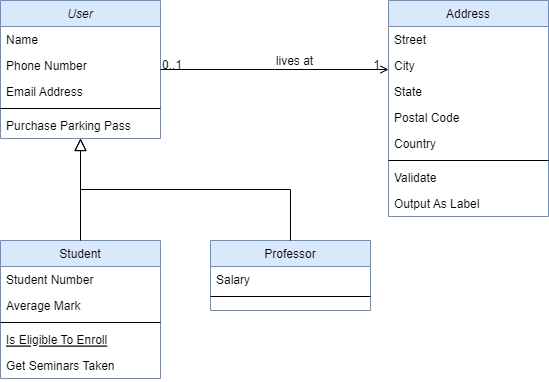

The diagram above was exported from draw.io. Its source (the exported page's mxGraphModel, read from the mxfile embedded in the PNG):
<mxGraphModel dx="1434" dy="764" grid="1" gridSize="10" guides="1" tooltips="1" connect="1" arrows="1" fold="1" page="1" pageScale="1" pageWidth="827" pageHeight="1169" math="0" shadow="0">
  <root>
    <mxCell id="WIyWlLk6GJQsqaUBKTNV-0" />
    <mxCell id="WIyWlLk6GJQsqaUBKTNV-1" parent="WIyWlLk6GJQsqaUBKTNV-0" />
    <mxCell id="zkfFHV4jXpPFQw0GAbJ--0" value="User" style="swimlane;fontStyle=2;align=center;verticalAlign=top;childLayout=stackLayout;horizontal=1;startSize=26;horizontalStack=0;resizeParent=1;resizeLast=0;collapsible=1;marginBottom=0;rounded=0;shadow=0;strokeWidth=1;fillColor=#dae8fc;strokeColor=#6c8ebf;" parent="WIyWlLk6GJQsqaUBKTNV-1" vertex="1">
      <mxGeometry x="120" y="120" width="160" height="138" as="geometry">
        <mxRectangle x="120" y="120" width="160" height="26" as="alternateBounds" />
      </mxGeometry>
    </mxCell>
    <mxCell id="zkfFHV4jXpPFQw0GAbJ--1" value="Name" style="text;align=left;verticalAlign=top;spacingLeft=4;spacingRight=4;overflow=hidden;rotatable=0;points=[[0,0.5],[1,0.5]];portConstraint=eastwest;" parent="zkfFHV4jXpPFQw0GAbJ--0" vertex="1">
      <mxGeometry y="26" width="160" height="26" as="geometry" />
    </mxCell>
    <mxCell id="zkfFHV4jXpPFQw0GAbJ--2" value="Phone Number" style="text;align=left;verticalAlign=top;spacingLeft=4;spacingRight=4;overflow=hidden;rotatable=0;points=[[0,0.5],[1,0.5]];portConstraint=eastwest;rounded=0;shadow=0;html=0;" parent="zkfFHV4jXpPFQw0GAbJ--0" vertex="1">
      <mxGeometry y="52" width="160" height="26" as="geometry" />
    </mxCell>
    <mxCell id="zkfFHV4jXpPFQw0GAbJ--3" value="Email Address" style="text;align=left;verticalAlign=top;spacingLeft=4;spacingRight=4;overflow=hidden;rotatable=0;points=[[0,0.5],[1,0.5]];portConstraint=eastwest;rounded=0;shadow=0;html=0;" parent="zkfFHV4jXpPFQw0GAbJ--0" vertex="1">
      <mxGeometry y="78" width="160" height="26" as="geometry" />
    </mxCell>
    <mxCell id="zkfFHV4jXpPFQw0GAbJ--4" value="" style="line;html=1;strokeWidth=1;align=left;verticalAlign=middle;spacingTop=-1;spacingLeft=3;spacingRight=3;rotatable=0;labelPosition=right;points=[];portConstraint=eastwest;" parent="zkfFHV4jXpPFQw0GAbJ--0" vertex="1">
      <mxGeometry y="104" width="160" height="8" as="geometry" />
    </mxCell>
    <mxCell id="zkfFHV4jXpPFQw0GAbJ--5" value="Purchase Parking Pass" style="text;align=left;verticalAlign=top;spacingLeft=4;spacingRight=4;overflow=hidden;rotatable=0;points=[[0,0.5],[1,0.5]];portConstraint=eastwest;" parent="zkfFHV4jXpPFQw0GAbJ--0" vertex="1">
      <mxGeometry y="112" width="160" height="26" as="geometry" />
    </mxCell>
    <mxCell id="zkfFHV4jXpPFQw0GAbJ--6" value="Student" style="swimlane;fontStyle=0;align=center;verticalAlign=top;childLayout=stackLayout;horizontal=1;startSize=26;horizontalStack=0;resizeParent=1;resizeLast=0;collapsible=1;marginBottom=0;rounded=0;shadow=0;strokeWidth=1;fillColor=#dae8fc;strokeColor=#6c8ebf;" parent="WIyWlLk6GJQsqaUBKTNV-1" vertex="1">
      <mxGeometry x="120" y="360" width="160" height="138" as="geometry">
        <mxRectangle x="130" y="380" width="160" height="26" as="alternateBounds" />
      </mxGeometry>
    </mxCell>
    <mxCell id="zkfFHV4jXpPFQw0GAbJ--7" value="Student Number" style="text;align=left;verticalAlign=top;spacingLeft=4;spacingRight=4;overflow=hidden;rotatable=0;points=[[0,0.5],[1,0.5]];portConstraint=eastwest;" parent="zkfFHV4jXpPFQw0GAbJ--6" vertex="1">
      <mxGeometry y="26" width="160" height="26" as="geometry" />
    </mxCell>
    <mxCell id="zkfFHV4jXpPFQw0GAbJ--8" value="Average Mark" style="text;align=left;verticalAlign=top;spacingLeft=4;spacingRight=4;overflow=hidden;rotatable=0;points=[[0,0.5],[1,0.5]];portConstraint=eastwest;rounded=0;shadow=0;html=0;" parent="zkfFHV4jXpPFQw0GAbJ--6" vertex="1">
      <mxGeometry y="52" width="160" height="26" as="geometry" />
    </mxCell>
    <mxCell id="zkfFHV4jXpPFQw0GAbJ--9" value="" style="line;html=1;strokeWidth=1;align=left;verticalAlign=middle;spacingTop=-1;spacingLeft=3;spacingRight=3;rotatable=0;labelPosition=right;points=[];portConstraint=eastwest;" parent="zkfFHV4jXpPFQw0GAbJ--6" vertex="1">
      <mxGeometry y="78" width="160" height="8" as="geometry" />
    </mxCell>
    <mxCell id="zkfFHV4jXpPFQw0GAbJ--10" value="Is Eligible To Enroll" style="text;align=left;verticalAlign=top;spacingLeft=4;spacingRight=4;overflow=hidden;rotatable=0;points=[[0,0.5],[1,0.5]];portConstraint=eastwest;fontStyle=4" parent="zkfFHV4jXpPFQw0GAbJ--6" vertex="1">
      <mxGeometry y="86" width="160" height="26" as="geometry" />
    </mxCell>
    <mxCell id="zkfFHV4jXpPFQw0GAbJ--11" value="Get Seminars Taken" style="text;align=left;verticalAlign=top;spacingLeft=4;spacingRight=4;overflow=hidden;rotatable=0;points=[[0,0.5],[1,0.5]];portConstraint=eastwest;" parent="zkfFHV4jXpPFQw0GAbJ--6" vertex="1">
      <mxGeometry y="112" width="160" height="26" as="geometry" />
    </mxCell>
    <mxCell id="zkfFHV4jXpPFQw0GAbJ--12" value="" style="endArrow=block;endSize=10;endFill=0;shadow=0;strokeWidth=1;rounded=0;edgeStyle=elbowEdgeStyle;elbow=vertical;" parent="WIyWlLk6GJQsqaUBKTNV-1" source="zkfFHV4jXpPFQw0GAbJ--6" target="zkfFHV4jXpPFQw0GAbJ--0" edge="1">
      <mxGeometry width="160" relative="1" as="geometry">
        <mxPoint x="200" y="203" as="sourcePoint" />
        <mxPoint x="200" y="203" as="targetPoint" />
      </mxGeometry>
    </mxCell>
    <mxCell id="zkfFHV4jXpPFQw0GAbJ--13" value="Professor" style="swimlane;fontStyle=0;align=center;verticalAlign=top;childLayout=stackLayout;horizontal=1;startSize=26;horizontalStack=0;resizeParent=1;resizeLast=0;collapsible=1;marginBottom=0;rounded=0;shadow=0;strokeWidth=1;fillColor=#dae8fc;strokeColor=#6c8ebf;" parent="WIyWlLk6GJQsqaUBKTNV-1" vertex="1">
      <mxGeometry x="330" y="360" width="160" height="70" as="geometry">
        <mxRectangle x="340" y="380" width="170" height="26" as="alternateBounds" />
      </mxGeometry>
    </mxCell>
    <mxCell id="zkfFHV4jXpPFQw0GAbJ--14" value="Salary" style="text;align=left;verticalAlign=top;spacingLeft=4;spacingRight=4;overflow=hidden;rotatable=0;points=[[0,0.5],[1,0.5]];portConstraint=eastwest;" parent="zkfFHV4jXpPFQw0GAbJ--13" vertex="1">
      <mxGeometry y="26" width="160" height="26" as="geometry" />
    </mxCell>
    <mxCell id="zkfFHV4jXpPFQw0GAbJ--15" value="" style="line;html=1;strokeWidth=1;align=left;verticalAlign=middle;spacingTop=-1;spacingLeft=3;spacingRight=3;rotatable=0;labelPosition=right;points=[];portConstraint=eastwest;" parent="zkfFHV4jXpPFQw0GAbJ--13" vertex="1">
      <mxGeometry y="52" width="160" height="8" as="geometry" />
    </mxCell>
    <mxCell id="zkfFHV4jXpPFQw0GAbJ--16" value="" style="endArrow=block;endSize=10;endFill=0;shadow=0;strokeWidth=1;rounded=0;edgeStyle=elbowEdgeStyle;elbow=vertical;" parent="WIyWlLk6GJQsqaUBKTNV-1" source="zkfFHV4jXpPFQw0GAbJ--13" target="zkfFHV4jXpPFQw0GAbJ--0" edge="1">
      <mxGeometry width="160" relative="1" as="geometry">
        <mxPoint x="210" y="373" as="sourcePoint" />
        <mxPoint x="310" y="271" as="targetPoint" />
      </mxGeometry>
    </mxCell>
    <mxCell id="zkfFHV4jXpPFQw0GAbJ--17" value="Address" style="swimlane;fontStyle=0;align=center;verticalAlign=top;childLayout=stackLayout;horizontal=1;startSize=26;horizontalStack=0;resizeParent=1;resizeLast=0;collapsible=1;marginBottom=0;rounded=0;shadow=0;strokeWidth=1;fillColor=#dae8fc;strokeColor=#6c8ebf;" parent="WIyWlLk6GJQsqaUBKTNV-1" vertex="1">
      <mxGeometry x="508" y="120" width="160" height="216" as="geometry">
        <mxRectangle x="550" y="140" width="160" height="26" as="alternateBounds" />
      </mxGeometry>
    </mxCell>
    <mxCell id="zkfFHV4jXpPFQw0GAbJ--18" value="Street" style="text;align=left;verticalAlign=top;spacingLeft=4;spacingRight=4;overflow=hidden;rotatable=0;points=[[0,0.5],[1,0.5]];portConstraint=eastwest;" parent="zkfFHV4jXpPFQw0GAbJ--17" vertex="1">
      <mxGeometry y="26" width="160" height="26" as="geometry" />
    </mxCell>
    <mxCell id="zkfFHV4jXpPFQw0GAbJ--19" value="City" style="text;align=left;verticalAlign=top;spacingLeft=4;spacingRight=4;overflow=hidden;rotatable=0;points=[[0,0.5],[1,0.5]];portConstraint=eastwest;rounded=0;shadow=0;html=0;" parent="zkfFHV4jXpPFQw0GAbJ--17" vertex="1">
      <mxGeometry y="52" width="160" height="26" as="geometry" />
    </mxCell>
    <mxCell id="zkfFHV4jXpPFQw0GAbJ--20" value="State" style="text;align=left;verticalAlign=top;spacingLeft=4;spacingRight=4;overflow=hidden;rotatable=0;points=[[0,0.5],[1,0.5]];portConstraint=eastwest;rounded=0;shadow=0;html=0;" parent="zkfFHV4jXpPFQw0GAbJ--17" vertex="1">
      <mxGeometry y="78" width="160" height="26" as="geometry" />
    </mxCell>
    <mxCell id="zkfFHV4jXpPFQw0GAbJ--21" value="Postal Code" style="text;align=left;verticalAlign=top;spacingLeft=4;spacingRight=4;overflow=hidden;rotatable=0;points=[[0,0.5],[1,0.5]];portConstraint=eastwest;rounded=0;shadow=0;html=0;" parent="zkfFHV4jXpPFQw0GAbJ--17" vertex="1">
      <mxGeometry y="104" width="160" height="26" as="geometry" />
    </mxCell>
    <mxCell id="zkfFHV4jXpPFQw0GAbJ--22" value="Country" style="text;align=left;verticalAlign=top;spacingLeft=4;spacingRight=4;overflow=hidden;rotatable=0;points=[[0,0.5],[1,0.5]];portConstraint=eastwest;rounded=0;shadow=0;html=0;" parent="zkfFHV4jXpPFQw0GAbJ--17" vertex="1">
      <mxGeometry y="130" width="160" height="26" as="geometry" />
    </mxCell>
    <mxCell id="zkfFHV4jXpPFQw0GAbJ--23" value="" style="line;html=1;strokeWidth=1;align=left;verticalAlign=middle;spacingTop=-1;spacingLeft=3;spacingRight=3;rotatable=0;labelPosition=right;points=[];portConstraint=eastwest;" parent="zkfFHV4jXpPFQw0GAbJ--17" vertex="1">
      <mxGeometry y="156" width="160" height="8" as="geometry" />
    </mxCell>
    <mxCell id="zkfFHV4jXpPFQw0GAbJ--24" value="Validate" style="text;align=left;verticalAlign=top;spacingLeft=4;spacingRight=4;overflow=hidden;rotatable=0;points=[[0,0.5],[1,0.5]];portConstraint=eastwest;" parent="zkfFHV4jXpPFQw0GAbJ--17" vertex="1">
      <mxGeometry y="164" width="160" height="26" as="geometry" />
    </mxCell>
    <mxCell id="zkfFHV4jXpPFQw0GAbJ--25" value="Output As Label" style="text;align=left;verticalAlign=top;spacingLeft=4;spacingRight=4;overflow=hidden;rotatable=0;points=[[0,0.5],[1,0.5]];portConstraint=eastwest;" parent="zkfFHV4jXpPFQw0GAbJ--17" vertex="1">
      <mxGeometry y="190" width="160" height="26" as="geometry" />
    </mxCell>
    <mxCell id="zkfFHV4jXpPFQw0GAbJ--26" value="" style="endArrow=open;shadow=0;strokeWidth=1;rounded=0;endFill=1;edgeStyle=elbowEdgeStyle;elbow=vertical;" parent="WIyWlLk6GJQsqaUBKTNV-1" source="zkfFHV4jXpPFQw0GAbJ--0" target="zkfFHV4jXpPFQw0GAbJ--17" edge="1">
      <mxGeometry x="0.5" y="41" relative="1" as="geometry">
        <mxPoint x="380" y="192" as="sourcePoint" />
        <mxPoint x="540" y="192" as="targetPoint" />
        <mxPoint x="-40" y="32" as="offset" />
      </mxGeometry>
    </mxCell>
    <mxCell id="zkfFHV4jXpPFQw0GAbJ--27" value="0..1" style="resizable=0;align=left;verticalAlign=bottom;labelBackgroundColor=none;fontSize=12;" parent="zkfFHV4jXpPFQw0GAbJ--26" connectable="0" vertex="1">
      <mxGeometry x="-1" relative="1" as="geometry">
        <mxPoint y="4" as="offset" />
      </mxGeometry>
    </mxCell>
    <mxCell id="zkfFHV4jXpPFQw0GAbJ--28" value="1" style="resizable=0;align=right;verticalAlign=bottom;labelBackgroundColor=none;fontSize=12;" parent="zkfFHV4jXpPFQw0GAbJ--26" connectable="0" vertex="1">
      <mxGeometry x="1" relative="1" as="geometry">
        <mxPoint x="-7" y="4" as="offset" />
      </mxGeometry>
    </mxCell>
    <mxCell id="zkfFHV4jXpPFQw0GAbJ--29" value="lives at" style="text;html=1;resizable=0;points=[];;align=center;verticalAlign=middle;labelBackgroundColor=none;rounded=0;shadow=0;strokeWidth=1;fontSize=12;" parent="zkfFHV4jXpPFQw0GAbJ--26" vertex="1" connectable="0">
      <mxGeometry x="0.5" y="49" relative="1" as="geometry">
        <mxPoint x="-38" y="40" as="offset" />
      </mxGeometry>
    </mxCell>
  </root>
</mxGraphModel>